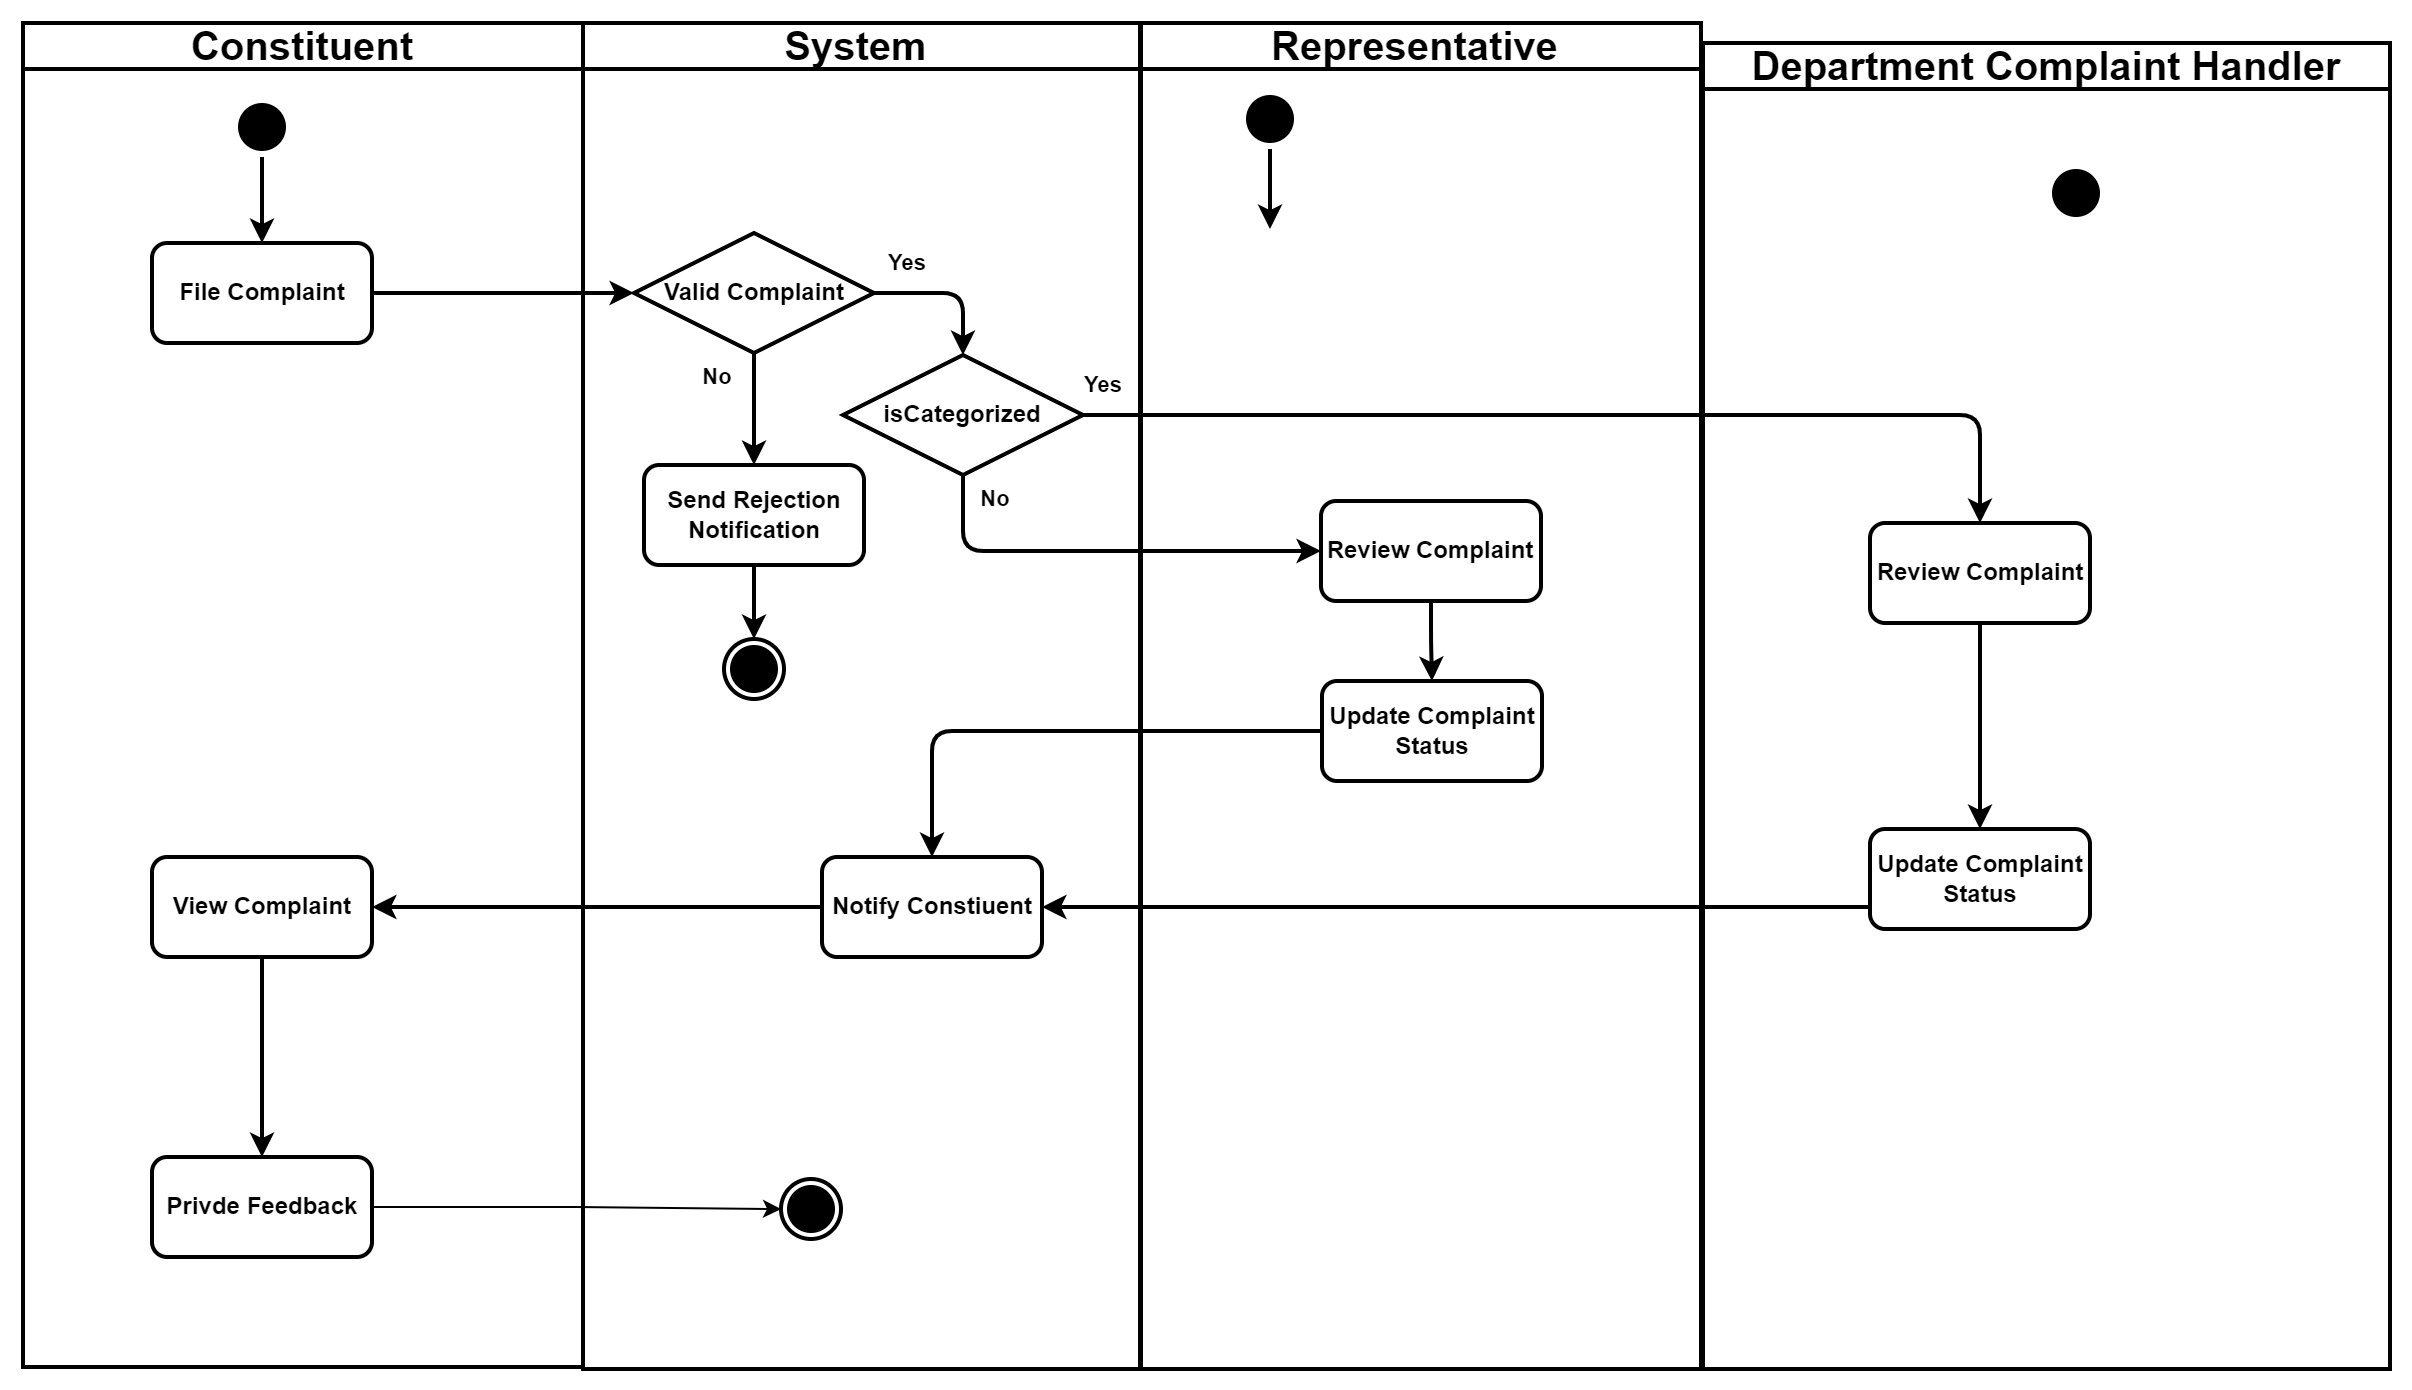

The diagram above was exported from draw.io. Its source (the exported page's mxGraphModel, read from the mxfile embedded in the PNG):
<mxGraphModel dx="2200" dy="2230" grid="0" gridSize="10" guides="1" tooltips="1" connect="1" arrows="1" fold="1" page="0" pageScale="1" pageWidth="1169" pageHeight="826" background="none" math="0" shadow="0">
  <root>
    <mxCell id="0" />
    <mxCell id="1" parent="0" />
    <mxCell id="2" value="Constituent" style="swimlane;whiteSpace=wrap;fontSize=20;fontStyle=1;strokeWidth=2;" vertex="1" parent="1">
      <mxGeometry x="2170" y="320" width="280" height="672" as="geometry" />
    </mxCell>
    <mxCell id="3" style="edgeStyle=orthogonalEdgeStyle;rounded=1;orthogonalLoop=1;jettySize=auto;html=1;strokeWidth=2;curved=0;" edge="1" parent="2" source="4" target="5">
      <mxGeometry relative="1" as="geometry">
        <mxPoint x="59.45454545454504" y="99" as="targetPoint" />
      </mxGeometry>
    </mxCell>
    <mxCell id="4" value="" style="ellipse;shape=startState;fontSize=20;fontStyle=1;strokeWidth=2;fillColor=#000000;" vertex="1" parent="2">
      <mxGeometry x="104.5" y="37" width="30" height="30" as="geometry" />
    </mxCell>
    <mxCell id="5" value="File Complaint" style="fontSize=12;fontStyle=1;strokeWidth=2;whiteSpace=wrap;rounded=1;" vertex="1" parent="2">
      <mxGeometry x="64.5" y="110" width="110" height="50" as="geometry" />
    </mxCell>
    <mxCell id="6" value="Privde Feedback" style="fontSize=12;fontStyle=1;strokeWidth=2;whiteSpace=wrap;rounded=1;" vertex="1" parent="2">
      <mxGeometry x="64.5" y="567" width="110" height="50" as="geometry" />
    </mxCell>
    <mxCell id="7" style="edgeStyle=orthogonalEdgeStyle;rounded=0;orthogonalLoop=1;jettySize=auto;html=1;entryX=0.5;entryY=0;entryDx=0;entryDy=0;strokeWidth=2;" edge="1" parent="2" source="8" target="6">
      <mxGeometry relative="1" as="geometry" />
    </mxCell>
    <mxCell id="8" value="View Complaint" style="fontSize=12;fontStyle=1;strokeWidth=2;whiteSpace=wrap;rounded=1;" vertex="1" parent="2">
      <mxGeometry x="64.5" y="417" width="110" height="50" as="geometry" />
    </mxCell>
    <mxCell id="9" value="System " style="swimlane;whiteSpace=wrap;fontSize=20;fontStyle=1;strokeWidth=2;" vertex="1" parent="1">
      <mxGeometry x="2450" y="320" width="278.5" height="673" as="geometry" />
    </mxCell>
    <mxCell id="10" style="edgeStyle=orthogonalEdgeStyle;rounded=1;orthogonalLoop=1;jettySize=auto;html=1;strokeWidth=2;curved=0;" edge="1" parent="9" source="12" target="14">
      <mxGeometry relative="1" as="geometry" />
    </mxCell>
    <mxCell id="11" style="edgeStyle=orthogonalEdgeStyle;rounded=1;orthogonalLoop=1;jettySize=auto;html=1;entryX=0.5;entryY=0;entryDx=0;entryDy=0;exitX=1;exitY=0.5;exitDx=0;exitDy=0;strokeWidth=2;curved=0;" edge="1" parent="9" source="12" target="19">
      <mxGeometry relative="1" as="geometry" />
    </mxCell>
    <mxCell id="12" value="Valid Complaint" style="rhombus;fontSize=12;fontStyle=1;strokeWidth=2;whiteSpace=wrap;" vertex="1" parent="9">
      <mxGeometry x="25.5" y="105" width="120" height="60" as="geometry" />
    </mxCell>
    <mxCell id="13" style="edgeStyle=orthogonalEdgeStyle;rounded=1;orthogonalLoop=1;jettySize=auto;html=1;entryX=0.5;entryY=0;entryDx=0;entryDy=0;strokeWidth=2;curved=0;" edge="1" parent="9" source="14" target="15">
      <mxGeometry relative="1" as="geometry" />
    </mxCell>
    <mxCell id="14" value="Send Rejection Notification" style="fontSize=12;fontStyle=1;strokeWidth=2;whiteSpace=wrap;rounded=1;" vertex="1" parent="9">
      <mxGeometry x="30.5" y="221" width="110" height="50" as="geometry" />
    </mxCell>
    <mxCell id="15" value="" style="ellipse;shape=endState;fontSize=20;fontStyle=1;strokeWidth=2;fillColor=#000000;" vertex="1" parent="9">
      <mxGeometry x="70.5" y="308" width="30" height="30" as="geometry" />
    </mxCell>
    <mxCell id="16" value="&lt;b&gt;&lt;font style=&quot;font-size: 11px;&quot;&gt;No&lt;/font&gt;&lt;/b&gt;" style="text;html=1;align=center;verticalAlign=middle;resizable=0;points=[];autosize=1;strokeColor=none;fillColor=none;strokeWidth=2;" vertex="1" parent="9">
      <mxGeometry x="50.5" y="164" width="33" height="26" as="geometry" />
    </mxCell>
    <mxCell id="17" value="&lt;b&gt;&lt;font style=&quot;font-size: 11px;&quot;&gt;Yes&lt;/font&gt;&lt;/b&gt;" style="text;html=1;align=center;verticalAlign=middle;resizable=0;points=[];autosize=1;strokeColor=none;fillColor=none;strokeWidth=2;" vertex="1" parent="9">
      <mxGeometry x="143.5" y="107" width="37" height="26" as="geometry" />
    </mxCell>
    <mxCell id="18" value="Notify Constiuent" style="fontSize=12;fontStyle=1;strokeWidth=2;whiteSpace=wrap;rounded=1;" vertex="1" parent="9">
      <mxGeometry x="119.5" y="417" width="110" height="50" as="geometry" />
    </mxCell>
    <mxCell id="19" value="isCategorized" style="rhombus;fontSize=12;fontStyle=1;strokeWidth=2;whiteSpace=wrap;" vertex="1" parent="9">
      <mxGeometry x="130" y="166" width="120" height="60" as="geometry" />
    </mxCell>
    <mxCell id="20" value="Representative " style="swimlane;whiteSpace=wrap;fontSize=20;fontStyle=1;strokeWidth=2;fillColor=default;" vertex="1" parent="1">
      <mxGeometry x="2729" y="320" width="280" height="673" as="geometry" />
    </mxCell>
    <mxCell id="21" value="" style="ellipse;shape=startState;fontSize=20;fontStyle=1;strokeWidth=2;fillColor=#000000;" vertex="1" parent="20">
      <mxGeometry x="49.5" y="33" width="30" height="30" as="geometry" />
    </mxCell>
    <mxCell id="22" style="edgeStyle=orthogonalEdgeStyle;rounded=1;orthogonalLoop=1;jettySize=auto;html=1;strokeWidth=2;curved=0;" edge="1" parent="20" source="23" target="24">
      <mxGeometry relative="1" as="geometry" />
    </mxCell>
    <mxCell id="23" value="Review Complaint" style="fontSize=12;fontStyle=1;strokeWidth=2;whiteSpace=wrap;rounded=1;" vertex="1" parent="20">
      <mxGeometry x="90" y="239" width="110" height="50" as="geometry" />
    </mxCell>
    <mxCell id="24" value="Update Complaint Status" style="fontSize=12;fontStyle=1;strokeWidth=2;whiteSpace=wrap;rounded=1;" vertex="1" parent="20">
      <mxGeometry x="90.5" y="329" width="110" height="50" as="geometry" />
    </mxCell>
    <mxCell id="25" value="Department Complaint Handler" style="swimlane;whiteSpace=wrap;fontSize=20;fontStyle=1;strokeWidth=2;fillColor=default;" vertex="1" parent="1">
      <mxGeometry x="3010" y="330" width="343.5" height="663" as="geometry" />
    </mxCell>
    <mxCell id="26" style="edgeStyle=orthogonalEdgeStyle;rounded=1;orthogonalLoop=1;jettySize=auto;html=1;entryX=0.5;entryY=0;entryDx=0;entryDy=0;strokeWidth=2;curved=0;" edge="1" parent="25" source="27" target="28">
      <mxGeometry relative="1" as="geometry" />
    </mxCell>
    <mxCell id="27" value="Review Complaint" style="fontSize=12;fontStyle=1;strokeWidth=2;whiteSpace=wrap;rounded=1;" vertex="1" parent="25">
      <mxGeometry x="83.5" y="240" width="110" height="50" as="geometry" />
    </mxCell>
    <mxCell id="28" value="Update Complaint Status" style="fontSize=12;fontStyle=1;strokeWidth=2;whiteSpace=wrap;rounded=1;" vertex="1" parent="25">
      <mxGeometry x="83.5" y="393" width="110" height="50" as="geometry" />
    </mxCell>
    <mxCell id="29" value="" style="ellipse;shape=startState;fontSize=20;fontStyle=1;strokeWidth=2;fillColor=#000000;" vertex="1" parent="25">
      <mxGeometry x="171.5" y="60" width="30" height="30" as="geometry" />
    </mxCell>
    <mxCell id="30" style="edgeStyle=orthogonalEdgeStyle;rounded=0;orthogonalLoop=1;jettySize=auto;html=1;strokeWidth=2;" edge="1" source="21" parent="1">
      <mxGeometry relative="1" as="geometry">
        <mxPoint x="2793.5" y="423" as="targetPoint" />
      </mxGeometry>
    </mxCell>
    <mxCell id="31" style="edgeStyle=orthogonalEdgeStyle;rounded=1;orthogonalLoop=1;jettySize=auto;html=1;entryX=1;entryY=0.5;entryDx=0;entryDy=0;jumpStyle=arc;strokeWidth=2;curved=0;exitX=0.002;exitY=0.78;exitDx=0;exitDy=0;exitPerimeter=0;" edge="1" source="28" target="18" parent="1">
      <mxGeometry relative="1" as="geometry">
        <mxPoint x="3093" y="761" as="sourcePoint" />
        <mxPoint x="2755" y="775" as="targetPoint" />
        <Array as="points" />
      </mxGeometry>
    </mxCell>
    <mxCell id="32" style="edgeStyle=orthogonalEdgeStyle;rounded=1;orthogonalLoop=1;jettySize=auto;html=1;entryX=0;entryY=0.5;entryDx=0;entryDy=0;strokeWidth=2;curved=0;" edge="1" source="5" target="12" parent="1">
      <mxGeometry relative="1" as="geometry" />
    </mxCell>
    <mxCell id="33" style="edgeStyle=orthogonalEdgeStyle;rounded=1;orthogonalLoop=1;jettySize=auto;html=1;entryX=1;entryY=0.5;entryDx=0;entryDy=0;strokeWidth=2;curved=0;" edge="1" source="18" target="8" parent="1">
      <mxGeometry relative="1" as="geometry" />
    </mxCell>
    <mxCell id="34" style="edgeStyle=orthogonalEdgeStyle;rounded=1;orthogonalLoop=1;jettySize=auto;html=1;entryX=0.5;entryY=0;entryDx=0;entryDy=0;strokeWidth=2;curved=0;exitX=0;exitY=0.5;exitDx=0;exitDy=0;" edge="1" source="24" target="18" parent="1">
      <mxGeometry relative="1" as="geometry">
        <mxPoint x="2820.5" y="754" as="sourcePoint" />
        <mxPoint x="2755" y="750" as="targetPoint" />
        <Array as="points">
          <mxPoint x="2625" y="674" />
        </Array>
      </mxGeometry>
    </mxCell>
    <mxCell id="35" style="edgeStyle=orthogonalEdgeStyle;rounded=1;orthogonalLoop=1;jettySize=auto;html=1;entryX=0;entryY=0.5;entryDx=0;entryDy=0;exitX=0.5;exitY=1;exitDx=0;exitDy=0;strokeWidth=2;curved=0;" edge="1" source="19" target="23" parent="1">
      <mxGeometry relative="1" as="geometry" />
    </mxCell>
    <mxCell id="36" style="edgeStyle=orthogonalEdgeStyle;rounded=1;orthogonalLoop=1;jettySize=auto;html=1;strokeWidth=2;curved=0;" edge="1" source="19" target="27" parent="1">
      <mxGeometry relative="1" as="geometry" />
    </mxCell>
    <mxCell id="37" value="&lt;b&gt;&lt;font style=&quot;font-size: 11px;&quot;&gt;Yes&lt;/font&gt;&lt;/b&gt;" style="text;html=1;align=center;verticalAlign=middle;resizable=0;points=[];autosize=1;strokeColor=none;fillColor=none;strokeWidth=2;" vertex="1" parent="1">
      <mxGeometry x="2691" y="488" width="37" height="26" as="geometry" />
    </mxCell>
    <mxCell id="38" value="&lt;b&gt;&lt;font style=&quot;font-size: 11px;&quot;&gt;No&lt;/font&gt;&lt;/b&gt;" style="text;html=1;align=center;verticalAlign=middle;resizable=0;points=[];autosize=1;strokeColor=none;fillColor=none;strokeWidth=2;" vertex="1" parent="1">
      <mxGeometry x="2640" y="545" width="33" height="26" as="geometry" />
    </mxCell>
    <mxCell id="39" value="" style="ellipse;shape=endState;fontSize=20;fontStyle=1;strokeWidth=2;fillColor=#000000;" vertex="1" parent="1">
      <mxGeometry x="2549" y="898" width="30" height="30" as="geometry" />
    </mxCell>
    <mxCell id="40" style="edgeStyle=orthogonalEdgeStyle;rounded=0;orthogonalLoop=1;jettySize=auto;html=1;entryX=0;entryY=0.5;entryDx=0;entryDy=0;" edge="1" source="6" target="39" parent="1">
      <mxGeometry relative="1" as="geometry" />
    </mxCell>
  </root>
</mxGraphModel>